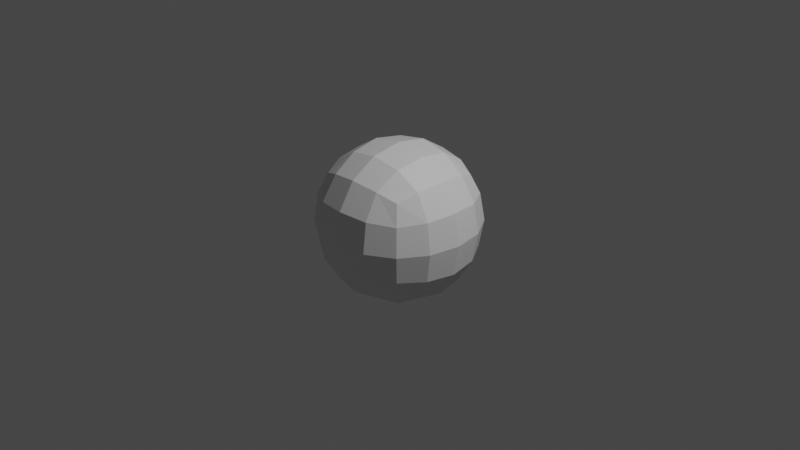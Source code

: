 # Source: scene4.blend  (saved by Blender 3.0.42; exported with 4.5.12 LTS)
import bpy
from mathutils import Matrix  # noqa: F401  (used for matrix-valued properties, if any)

bpy.ops.wm.read_factory_settings(use_empty=True)
scene = bpy.context.scene
scene.name = 'Scene'

# ---- collections
col_collection = bpy.data.collections.new('Collection'); scene.collection.children.link(col_collection)

# ---- materials (node trees are filled in below, after node groups)
mat_material = bpy.data.materials.new('Material')
mat_material.alpha_threshold = 0.0
mat_material.use_transparent_shadow = False
mat_material.line_color = (0.0, 0.0, 0.0, 1.0)

# ---- material node trees
mat_material.use_nodes = True; mat_material.node_tree.nodes.clear()
_N = mat_material.node_tree.nodes; _L = mat_material.node_tree.links
n0 = _N.new('ShaderNodeOutputMaterial'); n0.name = 'Material Output'; n0.location = (300, 300)
n1 = _N.new('ShaderNodeBsdfPrincipled'); n1.name = 'Principled BSDF'; n1.location = (10, 300)
n1.distribution = 'GGX'
n1.subsurface_method = 'RANDOM_WALK_SKIN'
n1.inputs[2].default_value = 0.4
n1.inputs[3].default_value = 1.45
n1.inputs[27].default_value = (0.0, 0.0, 0.0, 1.0)
n1.inputs[28].default_value = 1.0
_L.new(n1.outputs[0], n0.inputs[0])
n0.is_active_output = True

# ---- world
world_world = bpy.data.worlds.new('World'); scene.world = world_world
world_world.use_nodes = True; world_world.node_tree.nodes.clear()
_N = world_world.node_tree.nodes; _L = world_world.node_tree.links
n0 = _N.new('ShaderNodeOutputWorld'); n0.name = 'World Output'; n0.location = (300, 300)
n1 = _N.new('ShaderNodeBackground'); n1.name = 'Background'; n1.location = (10, 300)
n1.inputs[0].default_value = (0.05088, 0.05088, 0.05088, 1.0)
_L.new(n1.outputs[0], n0.inputs[0])
n0.is_active_output = True
world_world.color = (0.05088, 0.05088, 0.05088)
world_world.use_sun_shadow = False
world_world.sun_shadow_jitter_overblur = 0.0

# ---- cameras
cam_camera = bpy.data.cameras.new('Camera')
cam_camera.clip_end = 100.0
cam_camera.ortho_scale = 7.314

# ---- lights
light_light = bpy.data.lights.new('Light', 'POINT')
light_light.transmission_factor = 0.0
light_light.energy = 1000.0
light_light.shadow_soft_size = 0.1
light_light.shadow_maximum_resolution = 0.006
light_light.use_absolute_resolution = True

# ---- meshes
me_cube = bpy.data.meshes.new('Cube')
me_cube.from_pydata([(1.0, 1.0, 1.0), (1.0, 1.0, -1.0), (1.0, -1.0, 1.0), (1.0, -1.0, -1.0), (-1.0, 1.0, 1.0), (-1.0, 1.0, -1.0), (-1.0, -1.0, 1.0), (-1.0, -1.0, -1.0)], [], [(0, 4, 6, 2), (3, 2, 6, 7), (7, 6, 4, 5), (5, 1, 3, 7), (1, 0, 2, 3), (5, 4, 0, 1)])
_uv = me_cube.uv_layers.new(name='UVMap')
_uv.uv.foreach_set('vector', [0.625, 0.5, 0.875, 0.5, 0.875, 0.75, 0.625, 0.75, 0.375, 0.75, 0.625, 0.75, 0.625, 1.0, 0.375, 1.0, 0.375, 0.0, 0.625, 0.0, 0.625, 0.25, 0.375, 0.25, 0.125, 0.5, 0.375, 0.5, 0.375, 0.75, 0.125, 0.75, 0.375, 0.5, 0.625, 0.5, 0.625, 0.75, 0.375, 0.75, 0.375, 0.25, 0.625, 0.25, 0.625, 0.5, 0.375, 0.5])
me_cube.materials.append(mat_material)
me_cube.use_remesh_preserve_volume = False
me_cube.use_remesh_preserve_attributes = False
me_cube.use_mirror_vertex_groups = False
me_cube.update()

# ---- objects
ob_cube = bpy.data.objects.new('Cube', me_cube)
ob_light = bpy.data.objects.new('Light', light_light)
ob_camera = bpy.data.objects.new('Camera', cam_camera)

# ---- transforms, parenting, visibility, modifiers, constraints
ob_cube.location = (0.0, 0.0, 0.0)
ob_cube.lock_rotations_4d = False
ob_cube.empty_display_type = 'ARROWS'
ob_cube.lineart.crease_threshold = 0.0
_m = ob_cube.modifiers.new('Subdivision', 'SUBSURF')
_m.levels = 6
ob_light.location = (4.076, 1.005, 5.904)
ob_light.rotation_euler = (0.6503, 0.05522, 1.866)
ob_light.lock_rotations_4d = False
ob_light.empty_display_type = 'ARROWS'
ob_light.color = (0.0, 0.0, 0.0, 0.0)
ob_light.lineart.crease_threshold = 0.0
ob_camera.location = (7.359, -6.926, 4.958)
ob_camera.rotation_euler = (1.109, 0.0, 0.8149)
ob_camera.lock_rotations_4d = False
ob_camera.empty_display_type = 'ARROWS'
ob_camera.color = (0.0, 0.0, 0.0, 0.0)
ob_camera.display_type = 'WIRE'
ob_camera.lineart.crease_threshold = 0.0

# ---- collection membership
col_collection.objects.link(ob_cube)
col_collection.objects.link(ob_light)
col_collection.objects.link(ob_camera)

# ---- scene / render settings (as saved in the file)
scene.camera = ob_camera
scene.frame_start = 1; scene.frame_end = 1; scene.frame_set(1)
scene.render.engine = 'BLENDER_EEVEE_NEXT'
scene.cycles.sampling_pattern = 'TABULATED_SOBOL'
scene.cycles.use_light_tree = False
scene.view_settings.view_transform = 'Filmic'
bpy.context.view_layer.update()
